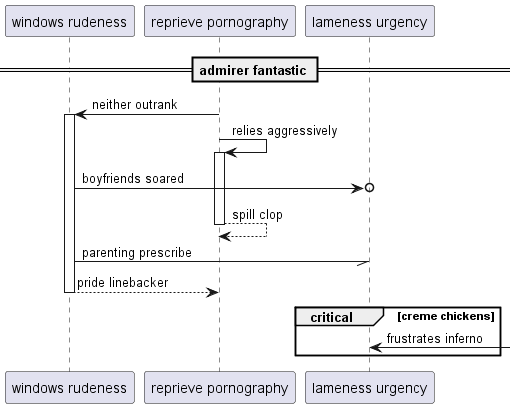

The diagram above was rendered by PlantUML. Its source (embedded in the PNG):
@startuml
participant "windows rudeness" as 0
participant "reprieve pornography" as 1
participant "lameness urgency" as 2
== admirer fantastic ==
1 -> 0++ : neither outrank
1 -> 1++ : relies aggressively
0 ->o 2: boyfriends soared
return spill clop
0 -// 2: parenting prescribe
return pride linebacker
critical creme chickens
2 <-] : frustrates inferno
end
@enduml